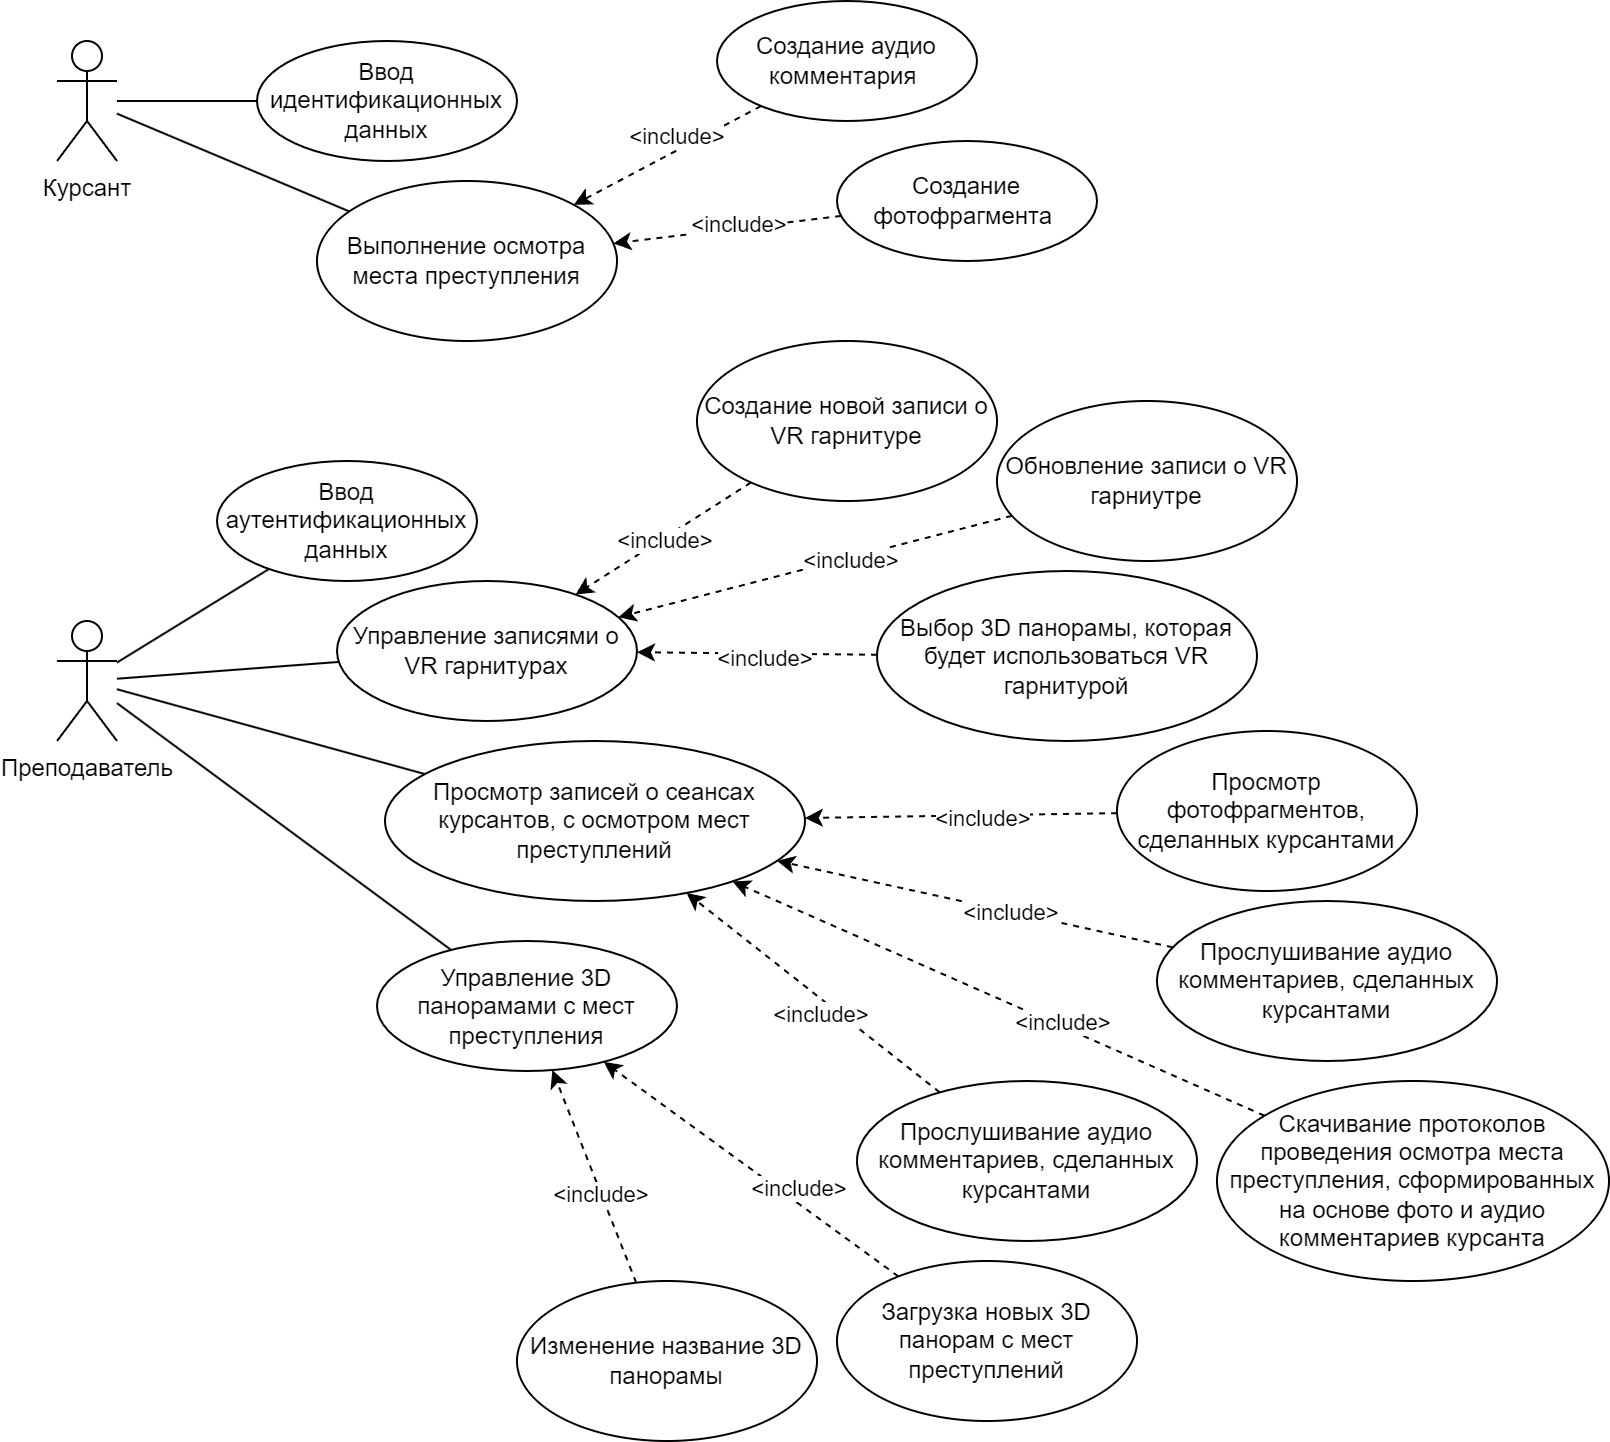

The diagram above was exported from draw.io. Its source (the exported page's mxGraphModel, read from the mxfile embedded in the PNG):
<mxGraphModel dx="683" dy="421" grid="1" gridSize="10" guides="1" tooltips="1" connect="1" arrows="1" fold="1" page="1" pageScale="1" pageWidth="827" pageHeight="1169" math="0" shadow="0">
  <root>
    <mxCell id="0" />
    <mxCell id="1" parent="0" />
    <mxCell id="P485V76GL5XqZ30YCo3m-1" value="Курсант" style="shape=umlActor;verticalLabelPosition=bottom;verticalAlign=top;html=1;outlineConnect=0;" parent="1" vertex="1">
      <mxGeometry x="40" y="40" width="30" height="60" as="geometry" />
    </mxCell>
    <mxCell id="P485V76GL5XqZ30YCo3m-2" value="Ввод идентификационных данных" style="ellipse;whiteSpace=wrap;html=1;" parent="1" vertex="1">
      <mxGeometry x="140" y="40" width="130" height="60" as="geometry" />
    </mxCell>
    <mxCell id="P485V76GL5XqZ30YCo3m-3" value="Создание аудио комментария&amp;nbsp;" style="ellipse;whiteSpace=wrap;html=1;" parent="1" vertex="1">
      <mxGeometry x="370" y="20" width="130" height="60" as="geometry" />
    </mxCell>
    <mxCell id="P485V76GL5XqZ30YCo3m-4" value="Создание фотофрагмента&amp;nbsp;" style="ellipse;whiteSpace=wrap;html=1;" parent="1" vertex="1">
      <mxGeometry x="430" y="90" width="130" height="60" as="geometry" />
    </mxCell>
    <mxCell id="P485V76GL5XqZ30YCo3m-5" value="Выполнение осмотра места преступления" style="ellipse;whiteSpace=wrap;html=1;" parent="1" vertex="1">
      <mxGeometry x="170" y="110" width="150" height="80" as="geometry" />
    </mxCell>
    <mxCell id="P485V76GL5XqZ30YCo3m-6" value="" style="endArrow=none;html=1;rounded=0;" parent="1" source="P485V76GL5XqZ30YCo3m-1" target="P485V76GL5XqZ30YCo3m-2" edge="1">
      <mxGeometry width="50" height="50" relative="1" as="geometry">
        <mxPoint x="80" y="70" as="sourcePoint" />
        <mxPoint x="130" y="20" as="targetPoint" />
      </mxGeometry>
    </mxCell>
    <mxCell id="P485V76GL5XqZ30YCo3m-7" value="" style="endArrow=none;html=1;rounded=0;" parent="1" source="P485V76GL5XqZ30YCo3m-1" target="P485V76GL5XqZ30YCo3m-5" edge="1">
      <mxGeometry width="50" height="50" relative="1" as="geometry">
        <mxPoint x="80" y="80" as="sourcePoint" />
        <mxPoint x="150" y="80" as="targetPoint" />
      </mxGeometry>
    </mxCell>
    <mxCell id="P485V76GL5XqZ30YCo3m-8" value="" style="endArrow=classic;dashed=1;html=1;rounded=0;endFill=1;" parent="1" source="P485V76GL5XqZ30YCo3m-4" target="P485V76GL5XqZ30YCo3m-5" edge="1">
      <mxGeometry width="50" height="50" relative="1" as="geometry">
        <mxPoint x="280" y="240" as="sourcePoint" />
        <mxPoint x="330" y="190" as="targetPoint" />
      </mxGeometry>
    </mxCell>
    <mxCell id="P485V76GL5XqZ30YCo3m-9" value="&amp;lt;include&amp;gt;" style="edgeLabel;html=1;align=center;verticalAlign=middle;resizable=0;points=[];" parent="P485V76GL5XqZ30YCo3m-8" vertex="1" connectable="0">
      <mxGeometry x="-0.3874" relative="1" as="geometry">
        <mxPoint x="-16" as="offset" />
      </mxGeometry>
    </mxCell>
    <mxCell id="P485V76GL5XqZ30YCo3m-10" value="" style="endArrow=classic;dashed=1;html=1;rounded=0;endFill=1;" parent="1" source="P485V76GL5XqZ30YCo3m-3" target="P485V76GL5XqZ30YCo3m-5" edge="1">
      <mxGeometry width="50" height="50" relative="1" as="geometry">
        <mxPoint x="400" y="170" as="sourcePoint" />
        <mxPoint x="290" y="170" as="targetPoint" />
      </mxGeometry>
    </mxCell>
    <mxCell id="P485V76GL5XqZ30YCo3m-11" value="&amp;lt;include&amp;gt;" style="edgeLabel;html=1;align=center;verticalAlign=middle;resizable=0;points=[];" parent="P485V76GL5XqZ30YCo3m-10" vertex="1" connectable="0">
      <mxGeometry x="-0.3874" relative="1" as="geometry">
        <mxPoint x="-14" as="offset" />
      </mxGeometry>
    </mxCell>
    <mxCell id="P485V76GL5XqZ30YCo3m-12" value="Преподаватель" style="shape=umlActor;verticalLabelPosition=bottom;verticalAlign=top;html=1;outlineConnect=0;" parent="1" vertex="1">
      <mxGeometry x="40" y="330" width="30" height="60" as="geometry" />
    </mxCell>
    <mxCell id="P485V76GL5XqZ30YCo3m-13" value="Ввод аутентификационных данных" style="ellipse;whiteSpace=wrap;html=1;" parent="1" vertex="1">
      <mxGeometry x="120" y="250" width="130" height="60" as="geometry" />
    </mxCell>
    <mxCell id="P485V76GL5XqZ30YCo3m-14" value="Управление записями о VR гарнитурах" style="ellipse;whiteSpace=wrap;html=1;" parent="1" vertex="1">
      <mxGeometry x="180" y="310" width="150" height="70" as="geometry" />
    </mxCell>
    <mxCell id="P485V76GL5XqZ30YCo3m-15" value="Создание новой записи о VR гарнитуре" style="ellipse;whiteSpace=wrap;html=1;" parent="1" vertex="1">
      <mxGeometry x="360" y="190" width="150" height="80" as="geometry" />
    </mxCell>
    <mxCell id="P485V76GL5XqZ30YCo3m-16" value="Обновление записи о VR гарниутре" style="ellipse;whiteSpace=wrap;html=1;" parent="1" vertex="1">
      <mxGeometry x="510" y="220" width="150" height="80" as="geometry" />
    </mxCell>
    <mxCell id="P485V76GL5XqZ30YCo3m-18" value="" style="endArrow=none;html=1;rounded=0;" parent="1" source="P485V76GL5XqZ30YCo3m-12" target="P485V76GL5XqZ30YCo3m-13" edge="1">
      <mxGeometry width="50" height="50" relative="1" as="geometry">
        <mxPoint x="280" y="220" as="sourcePoint" />
        <mxPoint x="330" y="170" as="targetPoint" />
      </mxGeometry>
    </mxCell>
    <mxCell id="P485V76GL5XqZ30YCo3m-19" value="" style="endArrow=none;html=1;rounded=0;" parent="1" source="P485V76GL5XqZ30YCo3m-12" target="P485V76GL5XqZ30YCo3m-14" edge="1">
      <mxGeometry width="50" height="50" relative="1" as="geometry">
        <mxPoint x="90" y="310" as="sourcePoint" />
        <mxPoint x="90" y="210" as="targetPoint" />
      </mxGeometry>
    </mxCell>
    <mxCell id="P485V76GL5XqZ30YCo3m-20" value="Просмотр записей о сеансах курсантов, с осмотром мест преступлений" style="ellipse;whiteSpace=wrap;html=1;" parent="1" vertex="1">
      <mxGeometry x="204" y="390" width="210" height="80" as="geometry" />
    </mxCell>
    <mxCell id="P485V76GL5XqZ30YCo3m-21" value="" style="endArrow=none;html=1;rounded=0;" parent="1" source="P485V76GL5XqZ30YCo3m-12" target="P485V76GL5XqZ30YCo3m-20" edge="1">
      <mxGeometry width="50" height="50" relative="1" as="geometry">
        <mxPoint x="80" y="369" as="sourcePoint" />
        <mxPoint x="191" y="360" as="targetPoint" />
      </mxGeometry>
    </mxCell>
    <mxCell id="P485V76GL5XqZ30YCo3m-22" value="Управление 3D панорамами с мест преступления" style="ellipse;whiteSpace=wrap;html=1;" parent="1" vertex="1">
      <mxGeometry x="200" y="490" width="150" height="65" as="geometry" />
    </mxCell>
    <mxCell id="P485V76GL5XqZ30YCo3m-23" value="" style="endArrow=none;html=1;rounded=0;" parent="1" source="P485V76GL5XqZ30YCo3m-12" target="P485V76GL5XqZ30YCo3m-22" edge="1">
      <mxGeometry width="50" height="50" relative="1" as="geometry">
        <mxPoint x="80" y="374" as="sourcePoint" />
        <mxPoint x="222" y="416" as="targetPoint" />
      </mxGeometry>
    </mxCell>
    <mxCell id="P485V76GL5XqZ30YCo3m-24" value="" style="endArrow=classic;dashed=1;html=1;rounded=0;endFill=1;" parent="1" source="P485V76GL5XqZ30YCo3m-15" target="P485V76GL5XqZ30YCo3m-14" edge="1">
      <mxGeometry width="50" height="50" relative="1" as="geometry">
        <mxPoint x="417.72356652505795" y="269.9954608888713" as="sourcePoint" />
        <mxPoint x="329.99782296907523" y="326.0072081070183" as="targetPoint" />
      </mxGeometry>
    </mxCell>
    <mxCell id="P485V76GL5XqZ30YCo3m-25" value="&amp;lt;include&amp;gt;" style="edgeLabel;html=1;align=center;verticalAlign=middle;resizable=0;points=[];" parent="P485V76GL5XqZ30YCo3m-24" vertex="1" connectable="0">
      <mxGeometry x="-0.3874" relative="1" as="geometry">
        <mxPoint x="-16" y="12" as="offset" />
      </mxGeometry>
    </mxCell>
    <mxCell id="P485V76GL5XqZ30YCo3m-26" value="" style="endArrow=classic;dashed=1;html=1;rounded=0;endFill=1;" parent="1" source="P485V76GL5XqZ30YCo3m-16" target="P485V76GL5XqZ30YCo3m-14" edge="1">
      <mxGeometry width="50" height="50" relative="1" as="geometry">
        <mxPoint x="397" y="271" as="sourcePoint" />
        <mxPoint x="309" y="327" as="targetPoint" />
      </mxGeometry>
    </mxCell>
    <mxCell id="P485V76GL5XqZ30YCo3m-27" value="&amp;lt;include&amp;gt;" style="edgeLabel;html=1;align=center;verticalAlign=middle;resizable=0;points=[];" parent="P485V76GL5XqZ30YCo3m-26" vertex="1" connectable="0">
      <mxGeometry x="-0.3874" relative="1" as="geometry">
        <mxPoint x="-20" y="7" as="offset" />
      </mxGeometry>
    </mxCell>
    <mxCell id="P485V76GL5XqZ30YCo3m-28" value="Выбор 3D панорамы, которая будет использоваться VR гарнитурой" style="ellipse;whiteSpace=wrap;html=1;" parent="1" vertex="1">
      <mxGeometry x="450" y="305" width="190" height="85" as="geometry" />
    </mxCell>
    <mxCell id="P485V76GL5XqZ30YCo3m-29" value="" style="endArrow=classic;dashed=1;html=1;rounded=0;endFill=1;" parent="1" source="P485V76GL5XqZ30YCo3m-28" target="P485V76GL5XqZ30YCo3m-14" edge="1">
      <mxGeometry width="50" height="50" relative="1" as="geometry">
        <mxPoint x="518" y="288" as="sourcePoint" />
        <mxPoint x="330" y="338" as="targetPoint" />
      </mxGeometry>
    </mxCell>
    <mxCell id="P485V76GL5XqZ30YCo3m-30" value="&amp;lt;include&amp;gt;" style="edgeLabel;html=1;align=center;verticalAlign=middle;resizable=0;points=[];" parent="P485V76GL5XqZ30YCo3m-29" vertex="1" connectable="0">
      <mxGeometry x="-0.3874" relative="1" as="geometry">
        <mxPoint x="-20" y="2" as="offset" />
      </mxGeometry>
    </mxCell>
    <mxCell id="P485V76GL5XqZ30YCo3m-31" value="Просмотр фотофрагментов, сделанных курсантами" style="ellipse;whiteSpace=wrap;html=1;" parent="1" vertex="1">
      <mxGeometry x="570" y="385" width="150" height="80" as="geometry" />
    </mxCell>
    <mxCell id="P485V76GL5XqZ30YCo3m-32" value="Прослушивание аудио комментариев, сделанных курсантами" style="ellipse;whiteSpace=wrap;html=1;" parent="1" vertex="1">
      <mxGeometry x="590" y="470" width="170" height="80" as="geometry" />
    </mxCell>
    <mxCell id="P485V76GL5XqZ30YCo3m-33" value="Скачивание протоколов проведения осмотра места преступления, сформированных на основе фото и аудио комментариев курсанта" style="ellipse;whiteSpace=wrap;html=1;" parent="1" vertex="1">
      <mxGeometry x="620" y="560" width="196" height="100" as="geometry" />
    </mxCell>
    <mxCell id="P485V76GL5XqZ30YCo3m-34" value="" style="endArrow=classic;dashed=1;html=1;rounded=0;endFill=1;" parent="1" source="P485V76GL5XqZ30YCo3m-31" target="P485V76GL5XqZ30YCo3m-20" edge="1">
      <mxGeometry width="50" height="50" relative="1" as="geometry">
        <mxPoint x="480" y="361" as="sourcePoint" />
        <mxPoint x="340" y="364" as="targetPoint" />
      </mxGeometry>
    </mxCell>
    <mxCell id="P485V76GL5XqZ30YCo3m-35" value="&amp;lt;include&amp;gt;" style="edgeLabel;html=1;align=center;verticalAlign=middle;resizable=0;points=[];" parent="P485V76GL5XqZ30YCo3m-34" vertex="1" connectable="0">
      <mxGeometry x="-0.3874" relative="1" as="geometry">
        <mxPoint x="-20" y="2" as="offset" />
      </mxGeometry>
    </mxCell>
    <mxCell id="P485V76GL5XqZ30YCo3m-36" value="" style="endArrow=classic;dashed=1;html=1;rounded=0;endFill=1;" parent="1" source="P485V76GL5XqZ30YCo3m-32" target="P485V76GL5XqZ30YCo3m-20" edge="1">
      <mxGeometry width="50" height="50" relative="1" as="geometry">
        <mxPoint x="480" y="361" as="sourcePoint" />
        <mxPoint x="340" y="364" as="targetPoint" />
      </mxGeometry>
    </mxCell>
    <mxCell id="P485V76GL5XqZ30YCo3m-37" value="&amp;lt;include&amp;gt;" style="edgeLabel;html=1;align=center;verticalAlign=middle;resizable=0;points=[];" parent="P485V76GL5XqZ30YCo3m-36" vertex="1" connectable="0">
      <mxGeometry x="-0.3874" relative="1" as="geometry">
        <mxPoint x="-21" y="-4" as="offset" />
      </mxGeometry>
    </mxCell>
    <mxCell id="P485V76GL5XqZ30YCo3m-38" value="" style="endArrow=classic;dashed=1;html=1;rounded=0;endFill=1;" parent="1" source="P485V76GL5XqZ30YCo3m-33" target="P485V76GL5XqZ30YCo3m-20" edge="1">
      <mxGeometry width="50" height="50" relative="1" as="geometry">
        <mxPoint x="550" y="462" as="sourcePoint" />
        <mxPoint x="430" y="467" as="targetPoint" />
      </mxGeometry>
    </mxCell>
    <mxCell id="P485V76GL5XqZ30YCo3m-39" value="&amp;lt;include&amp;gt;" style="edgeLabel;html=1;align=center;verticalAlign=middle;resizable=0;points=[];" parent="P485V76GL5XqZ30YCo3m-38" vertex="1" connectable="0">
      <mxGeometry x="-0.3874" relative="1" as="geometry">
        <mxPoint x="-20" y="-11" as="offset" />
      </mxGeometry>
    </mxCell>
    <mxCell id="P485V76GL5XqZ30YCo3m-40" value="Прослушивание аудио комментариев, сделанных курсантами" style="ellipse;whiteSpace=wrap;html=1;" parent="1" vertex="1">
      <mxGeometry x="440" y="560" width="170" height="80" as="geometry" />
    </mxCell>
    <mxCell id="P485V76GL5XqZ30YCo3m-41" value="" style="endArrow=classic;dashed=1;html=1;rounded=0;endFill=1;" parent="1" source="P485V76GL5XqZ30YCo3m-40" target="P485V76GL5XqZ30YCo3m-20" edge="1">
      <mxGeometry width="50" height="50" relative="1" as="geometry">
        <mxPoint x="480" y="361" as="sourcePoint" />
        <mxPoint x="340" y="364" as="targetPoint" />
      </mxGeometry>
    </mxCell>
    <mxCell id="P485V76GL5XqZ30YCo3m-42" value="&amp;lt;include&amp;gt;" style="edgeLabel;html=1;align=center;verticalAlign=middle;resizable=0;points=[];" parent="P485V76GL5XqZ30YCo3m-41" vertex="1" connectable="0">
      <mxGeometry x="-0.3874" relative="1" as="geometry">
        <mxPoint x="-21" y="-8" as="offset" />
      </mxGeometry>
    </mxCell>
    <mxCell id="P485V76GL5XqZ30YCo3m-43" value="Загрузка новых 3D панорам с мест преступлений" style="ellipse;whiteSpace=wrap;html=1;" parent="1" vertex="1">
      <mxGeometry x="430" y="650" width="150" height="80" as="geometry" />
    </mxCell>
    <mxCell id="P485V76GL5XqZ30YCo3m-44" value="" style="endArrow=classic;dashed=1;html=1;rounded=0;endFill=1;" parent="1" source="P485V76GL5XqZ30YCo3m-43" target="P485V76GL5XqZ30YCo3m-22" edge="1">
      <mxGeometry width="50" height="50" relative="1" as="geometry">
        <mxPoint x="490" y="596" as="sourcePoint" />
        <mxPoint x="372" y="506" as="targetPoint" />
      </mxGeometry>
    </mxCell>
    <mxCell id="P485V76GL5XqZ30YCo3m-45" value="&amp;lt;include&amp;gt;" style="edgeLabel;html=1;align=center;verticalAlign=middle;resizable=0;points=[];" parent="P485V76GL5XqZ30YCo3m-44" vertex="1" connectable="0">
      <mxGeometry x="-0.3874" relative="1" as="geometry">
        <mxPoint x="-5" y="-11" as="offset" />
      </mxGeometry>
    </mxCell>
    <mxCell id="P485V76GL5XqZ30YCo3m-46" value="Изменение название 3D панорамы" style="ellipse;whiteSpace=wrap;html=1;" parent="1" vertex="1">
      <mxGeometry x="270" y="660" width="150" height="80" as="geometry" />
    </mxCell>
    <mxCell id="P485V76GL5XqZ30YCo3m-47" value="" style="endArrow=classic;dashed=1;html=1;rounded=0;endFill=1;" parent="1" source="P485V76GL5XqZ30YCo3m-46" target="P485V76GL5XqZ30YCo3m-22" edge="1">
      <mxGeometry width="50" height="50" relative="1" as="geometry">
        <mxPoint x="432" y="687" as="sourcePoint" />
        <mxPoint x="322" y="601" as="targetPoint" />
      </mxGeometry>
    </mxCell>
    <mxCell id="P485V76GL5XqZ30YCo3m-48" value="&amp;lt;include&amp;gt;" style="edgeLabel;html=1;align=center;verticalAlign=middle;resizable=0;points=[];" parent="P485V76GL5XqZ30YCo3m-47" vertex="1" connectable="0">
      <mxGeometry x="-0.3874" relative="1" as="geometry">
        <mxPoint x="-5" y="-11" as="offset" />
      </mxGeometry>
    </mxCell>
  </root>
</mxGraphModel>